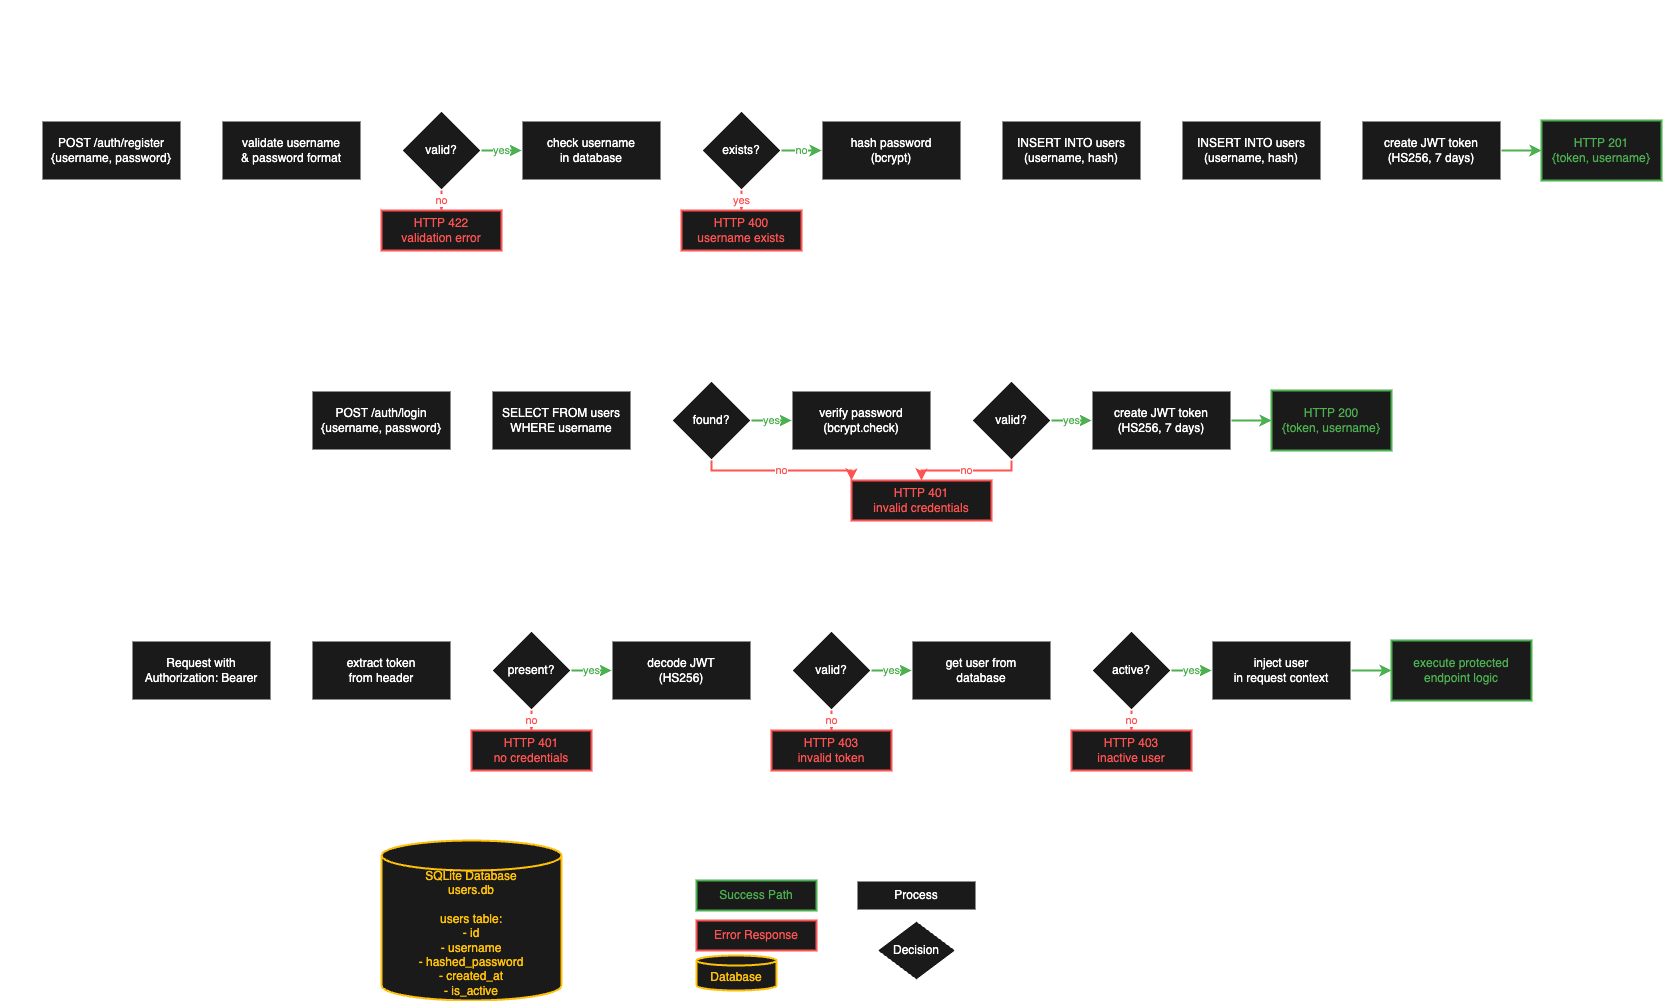

The diagram above was exported from draw.io. Its source (the exported page's mxGraphModel, read from the mxfile embedded in the PNG):
<mxGraphModel dx="1086" dy="635" grid="1" gridSize="10" guides="1" tooltips="1" connect="1" arrows="1" fold="1" page="1" pageScale="1" pageWidth="1600" pageHeight="900" background="none" math="0" shadow="0">
  <root>
    <mxCell id="0" />
    <mxCell id="1" parent="0" />
    <mxCell id="title" value="User Management" style="text;html=1;strokeColor=none;fillColor=none;align=center;verticalAlign=middle;whiteSpace=wrap;rounded=0;fontSize=16;fontColor=light-dark(#FFFFFF,#FFFFFF);fontStyle=1" parent="1" vertex="1">
      <mxGeometry x="760" y="20" width="160" height="30" as="geometry" />
    </mxCell>
    <mxCell id="registration-lane" value="Registration Flow" style="swimlane;html=1;startSize=30;horizontal=1;containerType=tree;newEdgeStyle={&quot;edgeStyle&quot;:&quot;elbowEdgeStyle&quot;,&quot;startArrow&quot;:&quot;none&quot;,&quot;endArrow&quot;:&quot;none&quot;};strokeColor=light-dark(#FFFFFF,#FFFFFF);fillColor=none;fontColor=light-dark(#FFFFFF,#FFFFFF);strokeWidth=2;dashed=1;dashPattern=1 1;" parent="1" vertex="1">
      <mxGeometry x="40" y="80" width="1670" height="200" as="geometry" />
    </mxCell>
    <mxCell id="reg-client-request" value="POST /auth/register&#10;{username, password}" style="rounded=0;whiteSpace=wrap;html=1;fillColor=#1a1a1a;strokeColor=#FFFFFF;fontColor=#FFFFFF;strokeWidth=2;" parent="registration-lane" vertex="1">
      <mxGeometry x="40" y="60" width="140" height="60" as="geometry" />
    </mxCell>
    <mxCell id="reg-validate" value="validate username&#10;&amp; password format" style="rounded=0;whiteSpace=wrap;html=1;fillColor=#1a1a1a;strokeColor=#FFFFFF;fontColor=#FFFFFF;strokeWidth=2;" parent="registration-lane" vertex="1">
      <mxGeometry x="220" y="60" width="140" height="60" as="geometry" />
    </mxCell>
    <mxCell id="reg-decision-valid" value="valid?" style="rhombus;whiteSpace=wrap;html=1;fillColor=#1a1a1a;strokeColor=#FFFFFF;fontColor=#FFFFFF;strokeWidth=2;" parent="registration-lane" vertex="1">
      <mxGeometry x="400" y="50" width="80" height="80" as="geometry" />
    </mxCell>
    <mxCell id="reg-check-exists" value="check username&#10;in database" style="rounded=0;whiteSpace=wrap;html=1;fillColor=#1a1a1a;strokeColor=#FFFFFF;fontColor=#FFFFFF;strokeWidth=2;" parent="registration-lane" vertex="1">
      <mxGeometry x="520" y="60" width="140" height="60" as="geometry" />
    </mxCell>
    <mxCell id="reg-decision-exists" value="exists?" style="rhombus;whiteSpace=wrap;html=1;fillColor=#1a1a1a;strokeColor=#FFFFFF;fontColor=#FFFFFF;strokeWidth=2;" parent="registration-lane" vertex="1">
      <mxGeometry x="700" y="50" width="80" height="80" as="geometry" />
    </mxCell>
    <mxCell id="reg-hash-password" value="hash password&#10;(bcrypt)" style="rounded=0;whiteSpace=wrap;html=1;fillColor=#1a1a1a;strokeColor=#FFFFFF;fontColor=#FFFFFF;strokeWidth=2;" parent="registration-lane" vertex="1">
      <mxGeometry x="820" y="60" width="140" height="60" as="geometry" />
    </mxCell>
    <mxCell id="reg-create-user" value="INSERT INTO users&#10;(username, hash)" style="rounded=0;whiteSpace=wrap;html=1;fillColor=#1a1a1a;strokeColor=#FFFFFF;fontColor=#FFFFFF;strokeWidth=2;" parent="registration-lane" vertex="1">
      <mxGeometry x="1180" y="60" width="140" height="60" as="geometry" />
    </mxCell>
    <mxCell id="reg-generate-token" value="create JWT token&#10;(HS256, 7 days)" style="rounded=0;whiteSpace=wrap;html=1;fillColor=#1a1a1a;strokeColor=#FFFFFF;fontColor=#FFFFFF;strokeWidth=2;" parent="registration-lane" vertex="1">
      <mxGeometry x="1360" y="60" width="140" height="60" as="geometry" />
    </mxCell>
    <mxCell id="reg-return-success" value="HTTP 201&#10;{token, username}" style="rounded=0;whiteSpace=wrap;html=1;fillColor=#1a1a1a;strokeColor=#4CAF50;fontColor=#4CAF50;strokeWidth=2;" parent="registration-lane" vertex="1">
      <mxGeometry x="1540" y="60" width="120" height="60" as="geometry" />
    </mxCell>
    <mxCell id="reg-error-422" value="HTTP 422&#10;validation error" style="rounded=0;whiteSpace=wrap;html=1;fillColor=#1a1a1a;strokeColor=#FF5252;fontColor=#FF5252;strokeWidth=2;" parent="registration-lane" vertex="1">
      <mxGeometry x="380" y="150" width="120" height="40" as="geometry" />
    </mxCell>
    <mxCell id="reg-error-400" value="HTTP 400&#10;username exists" style="rounded=0;whiteSpace=wrap;html=1;fillColor=#1a1a1a;strokeColor=#FF5252;fontColor=#FF5252;strokeWidth=2;" parent="registration-lane" vertex="1">
      <mxGeometry x="680" y="150" width="120" height="40" as="geometry" />
    </mxCell>
    <mxCell id="reg-arrow-1" style="edgeStyle=orthogonalEdgeStyle;rounded=0;orthogonalLoop=1;jettySize=auto;html=1;strokeColor=light-dark(#FFFFFF,#FFFFFF);strokeWidth=2;fontColor=#FFFFFF;" parent="registration-lane" source="reg-client-request" target="reg-validate" edge="1">
      <mxGeometry relative="1" as="geometry" />
    </mxCell>
    <mxCell id="reg-arrow-2" style="edgeStyle=orthogonalEdgeStyle;rounded=0;orthogonalLoop=1;jettySize=auto;html=1;strokeColor=light-dark(#FFFFFF,#FFFFFF);strokeWidth=2;fontColor=#FFFFFF;" parent="registration-lane" source="reg-validate" target="reg-decision-valid" edge="1">
      <mxGeometry relative="1" as="geometry" />
    </mxCell>
    <mxCell id="reg-arrow-3" value="yes" style="edgeStyle=orthogonalEdgeStyle;rounded=0;orthogonalLoop=1;jettySize=auto;html=1;strokeColor=#4CAF50;strokeWidth=2;fontColor=#4CAF50;" parent="registration-lane" source="reg-decision-valid" target="reg-check-exists" edge="1">
      <mxGeometry relative="1" as="geometry" />
    </mxCell>
    <mxCell id="reg-arrow-4" value="no" style="edgeStyle=orthogonalEdgeStyle;rounded=0;orthogonalLoop=1;jettySize=auto;html=1;strokeColor=#FF5252;strokeWidth=2;fontColor=#FF5252;" parent="registration-lane" source="reg-decision-valid" target="reg-error-422" edge="1">
      <mxGeometry relative="1" as="geometry" />
    </mxCell>
    <mxCell id="reg-arrow-5" style="edgeStyle=orthogonalEdgeStyle;rounded=0;orthogonalLoop=1;jettySize=auto;html=1;strokeColor=light-dark(#FFFFFF,#FFFFFF);strokeWidth=2;fontColor=#FFFFFF;" parent="registration-lane" source="reg-check-exists" target="reg-decision-exists" edge="1">
      <mxGeometry relative="1" as="geometry" />
    </mxCell>
    <mxCell id="reg-arrow-6" value="no" style="edgeStyle=orthogonalEdgeStyle;rounded=0;orthogonalLoop=1;jettySize=auto;html=1;strokeColor=#4CAF50;strokeWidth=2;fontColor=#4CAF50;" parent="registration-lane" source="reg-decision-exists" target="reg-hash-password" edge="1">
      <mxGeometry relative="1" as="geometry" />
    </mxCell>
    <mxCell id="reg-arrow-7" value="yes" style="edgeStyle=orthogonalEdgeStyle;rounded=0;orthogonalLoop=1;jettySize=auto;html=1;strokeColor=#FF5252;strokeWidth=2;fontColor=#FF5252;" parent="registration-lane" source="reg-decision-exists" target="reg-error-400" edge="1">
      <mxGeometry relative="1" as="geometry" />
    </mxCell>
    <mxCell id="reg-arrow-8" style="edgeStyle=orthogonalEdgeStyle;rounded=0;orthogonalLoop=1;jettySize=auto;html=1;strokeColor=light-dark(#FFFFFF,#FFFFFF);strokeWidth=2;fontColor=#FFFFFF;" parent="registration-lane" source="reg-hash-password" target="3" edge="1">
      <mxGeometry relative="1" as="geometry" />
    </mxCell>
    <mxCell id="reg-arrow-9" style="edgeStyle=orthogonalEdgeStyle;rounded=0;orthogonalLoop=1;jettySize=auto;html=1;strokeColor=#FFFFFF;strokeWidth=2;fontColor=#FFFFFF;" parent="registration-lane" source="reg-create-user" target="reg-generate-token" edge="1">
      <mxGeometry relative="1" as="geometry" />
    </mxCell>
    <mxCell id="reg-arrow-10" style="edgeStyle=orthogonalEdgeStyle;rounded=0;orthogonalLoop=1;jettySize=auto;html=1;strokeColor=#4CAF50;strokeWidth=2;fontColor=#FFFFFF;" parent="registration-lane" source="reg-generate-token" target="reg-return-success" edge="1">
      <mxGeometry relative="1" as="geometry" />
    </mxCell>
    <mxCell id="2" style="edgeStyle=orthogonalEdgeStyle;rounded=0;orthogonalLoop=1;jettySize=auto;html=1;strokeColor=light-dark(#FFFFFF,#FFFFFF);strokeWidth=2;fontColor=#FFFFFF;" parent="registration-lane" source="3" target="reg-create-user" edge="1">
      <mxGeometry relative="1" as="geometry">
        <mxPoint x="1000" y="170" as="sourcePoint" />
      </mxGeometry>
    </mxCell>
    <mxCell id="3" value="INSERT INTO users&#10;(username, hash)" style="rounded=0;whiteSpace=wrap;html=1;fillColor=#1a1a1a;strokeColor=#FFFFFF;fontColor=#FFFFFF;strokeWidth=2;" parent="registration-lane" vertex="1">
      <mxGeometry x="1000" y="60" width="140" height="60" as="geometry" />
    </mxCell>
    <mxCell id="login-lane" value="Login Flow" style="swimlane;html=1;startSize=30;horizontal=1;containerType=tree;newEdgeStyle={&quot;edgeStyle&quot;:&quot;elbowEdgeStyle&quot;,&quot;startArrow&quot;:&quot;none&quot;,&quot;endArrow&quot;:&quot;none&quot;};strokeColor=light-dark(#FFFFFF,#FFFFFF);fillColor=none;fontColor=light-dark(#FFFFFF,#FFFFFF);strokeWidth=2;dashed=1;dashPattern=1 1;" parent="1" vertex="1">
      <mxGeometry x="130" y="340" width="1520" height="210" as="geometry" />
    </mxCell>
    <mxCell id="login-client-request" value="POST /auth/login&#10;{username, password}" style="rounded=0;whiteSpace=wrap;html=1;fillColor=#1a1a1a;strokeColor=#FFFFFF;fontColor=#FFFFFF;strokeWidth=2;" parent="login-lane" vertex="1">
      <mxGeometry x="220" y="70" width="140" height="60" as="geometry" />
    </mxCell>
    <mxCell id="login-get-user" value="SELECT FROM users&#10;WHERE username" style="rounded=0;whiteSpace=wrap;html=1;fillColor=#1a1a1a;strokeColor=#FFFFFF;fontColor=#FFFFFF;strokeWidth=2;" parent="login-lane" vertex="1">
      <mxGeometry x="400" y="70" width="140" height="60" as="geometry" />
    </mxCell>
    <mxCell id="login-decision-found" value="found?" style="rhombus;whiteSpace=wrap;html=1;fillColor=#1a1a1a;strokeColor=#FFFFFF;fontColor=#FFFFFF;strokeWidth=2;" parent="login-lane" vertex="1">
      <mxGeometry x="580" y="60" width="80" height="80" as="geometry" />
    </mxCell>
    <mxCell id="login-verify-password" value="verify password&#10;(bcrypt.check)" style="rounded=0;whiteSpace=wrap;html=1;fillColor=#1a1a1a;strokeColor=#FFFFFF;fontColor=#FFFFFF;strokeWidth=2;" parent="login-lane" vertex="1">
      <mxGeometry x="700" y="70" width="140" height="60" as="geometry" />
    </mxCell>
    <mxCell id="login-decision-password" value="valid?" style="rhombus;whiteSpace=wrap;html=1;fillColor=#1a1a1a;strokeColor=#FFFFFF;fontColor=#FFFFFF;strokeWidth=2;" parent="login-lane" vertex="1">
      <mxGeometry x="880" y="60" width="80" height="80" as="geometry" />
    </mxCell>
    <mxCell id="login-generate-token" value="create JWT token&#10;(HS256, 7 days)" style="rounded=0;whiteSpace=wrap;html=1;fillColor=#1a1a1a;strokeColor=#FFFFFF;fontColor=#FFFFFF;strokeWidth=2;" parent="login-lane" vertex="1">
      <mxGeometry x="1000" y="70" width="140" height="60" as="geometry" />
    </mxCell>
    <mxCell id="login-return-success" value="HTTP 200&#10;{token, username}" style="rounded=0;whiteSpace=wrap;html=1;fillColor=#1a1a1a;strokeColor=#4CAF50;fontColor=#4CAF50;strokeWidth=2;" parent="login-lane" vertex="1">
      <mxGeometry x="1180" y="70" width="120" height="60" as="geometry" />
    </mxCell>
    <mxCell id="login-error-401" value="HTTP 401&#10;invalid credentials" style="rounded=0;whiteSpace=wrap;html=1;fillColor=#1a1a1a;strokeColor=#FF5252;fontColor=#FF5252;strokeWidth=2;" parent="login-lane" vertex="1">
      <mxGeometry x="760" y="160" width="140" height="40" as="geometry" />
    </mxCell>
    <mxCell id="login-arrow-1" style="edgeStyle=orthogonalEdgeStyle;rounded=0;orthogonalLoop=1;jettySize=auto;html=1;strokeColor=light-dark(#FFFFFF,#FFFFFF);strokeWidth=2;fontColor=light-dark(#FFFFFF,#FFFFFF);" parent="login-lane" source="login-client-request" target="login-get-user" edge="1">
      <mxGeometry relative="1" as="geometry" />
    </mxCell>
    <mxCell id="login-arrow-2" style="edgeStyle=orthogonalEdgeStyle;rounded=0;orthogonalLoop=1;jettySize=auto;html=1;strokeColor=light-dark(#FFFFFF,#FFFFFF);strokeWidth=2;fontColor=light-dark(#FFFFFF,#FFFFFF);" parent="login-lane" source="login-get-user" target="login-decision-found" edge="1">
      <mxGeometry relative="1" as="geometry" />
    </mxCell>
    <mxCell id="login-arrow-3" value="yes" style="edgeStyle=orthogonalEdgeStyle;rounded=0;orthogonalLoop=1;jettySize=auto;html=1;strokeColor=#4CAF50;strokeWidth=2;fontColor=#4CAF50;" parent="login-lane" source="login-decision-found" target="login-verify-password" edge="1">
      <mxGeometry relative="1" as="geometry" />
    </mxCell>
    <mxCell id="login-arrow-4" value="no" style="edgeStyle=orthogonalEdgeStyle;rounded=0;orthogonalLoop=1;jettySize=auto;html=1;strokeColor=#FF5252;strokeWidth=2;fontColor=#FF5252;" parent="login-lane" source="login-decision-found" target="login-error-401" edge="1">
      <mxGeometry relative="1" as="geometry">
        <Array as="points">
          <mxPoint x="620" y="150" />
          <mxPoint x="760" y="150" />
        </Array>
      </mxGeometry>
    </mxCell>
    <mxCell id="login-arrow-5" style="edgeStyle=orthogonalEdgeStyle;rounded=0;orthogonalLoop=1;jettySize=auto;html=1;strokeColor=light-dark(#FFFFFF,#FFFFFF);strokeWidth=2;fontColor=light-dark(#FFFFFF,#FFFFFF);" parent="login-lane" source="login-verify-password" target="login-decision-password" edge="1">
      <mxGeometry relative="1" as="geometry" />
    </mxCell>
    <mxCell id="login-arrow-6" value="yes" style="edgeStyle=orthogonalEdgeStyle;rounded=0;orthogonalLoop=1;jettySize=auto;html=1;strokeColor=#4CAF50;strokeWidth=2;fontColor=#4CAF50;" parent="login-lane" source="login-decision-password" target="login-generate-token" edge="1">
      <mxGeometry relative="1" as="geometry" />
    </mxCell>
    <mxCell id="login-arrow-7" value="no" style="edgeStyle=orthogonalEdgeStyle;rounded=0;orthogonalLoop=1;jettySize=auto;html=1;strokeColor=#FF5252;strokeWidth=2;fontColor=#FF5252;" parent="login-lane" source="login-decision-password" target="login-error-401" edge="1">
      <mxGeometry relative="1" as="geometry">
        <Array as="points">
          <mxPoint x="920" y="150" />
          <mxPoint x="830" y="150" />
        </Array>
      </mxGeometry>
    </mxCell>
    <mxCell id="login-arrow-8" style="edgeStyle=orthogonalEdgeStyle;rounded=0;orthogonalLoop=1;jettySize=auto;html=1;strokeColor=#4CAF50;strokeWidth=2;fontColor=#FFFFFF;" parent="login-lane" source="login-generate-token" target="login-return-success" edge="1">
      <mxGeometry relative="1" as="geometry" />
    </mxCell>
    <mxCell id="token-lane" value="Token Validation Flow (Protected Endpoints)" style="swimlane;html=1;startSize=30;horizontal=1;containerType=tree;newEdgeStyle={&quot;edgeStyle&quot;:&quot;elbowEdgeStyle&quot;,&quot;startArrow&quot;:&quot;none&quot;,&quot;endArrow&quot;:&quot;none&quot;};strokeColor=light-dark(#FFFFFF,#FFFFFF);fillColor=none;fontColor=light-dark(#FFFFFF,#FFFFFF);strokeWidth=2;dashed=1;dashPattern=1 1;swimlaneFillColor=none;" parent="1" vertex="1">
      <mxGeometry x="130" y="600" width="1520" height="200" as="geometry" />
    </mxCell>
    <mxCell id="token-client-request" value="Request with&#10;Authorization: Bearer" style="rounded=0;whiteSpace=wrap;html=1;fillColor=#1a1a1a;strokeColor=#FFFFFF;fontColor=#FFFFFF;strokeWidth=2;" parent="token-lane" vertex="1">
      <mxGeometry x="40" y="60" width="140" height="60" as="geometry" />
    </mxCell>
    <mxCell id="token-extract" value="extract token&#10;from header" style="rounded=0;whiteSpace=wrap;html=1;fillColor=#1a1a1a;strokeColor=#FFFFFF;fontColor=#FFFFFF;strokeWidth=2;" parent="token-lane" vertex="1">
      <mxGeometry x="220" y="60" width="140" height="60" as="geometry" />
    </mxCell>
    <mxCell id="token-decision-present" value="present?" style="rhombus;whiteSpace=wrap;html=1;fillColor=#1a1a1a;strokeColor=#FFFFFF;fontColor=#FFFFFF;strokeWidth=2;" parent="token-lane" vertex="1">
      <mxGeometry x="400" y="50" width="80" height="80" as="geometry" />
    </mxCell>
    <mxCell id="token-decode" value="decode JWT&#10;(HS256)" style="rounded=0;whiteSpace=wrap;html=1;fillColor=#1a1a1a;strokeColor=#FFFFFF;fontColor=#FFFFFF;strokeWidth=2;" parent="token-lane" vertex="1">
      <mxGeometry x="520" y="60" width="140" height="60" as="geometry" />
    </mxCell>
    <mxCell id="token-decision-valid" value="valid?" style="rhombus;whiteSpace=wrap;html=1;fillColor=#1a1a1a;strokeColor=#FFFFFF;fontColor=#FFFFFF;strokeWidth=2;" parent="token-lane" vertex="1">
      <mxGeometry x="700" y="50" width="80" height="80" as="geometry" />
    </mxCell>
    <mxCell id="token-get-user" value="get user from&#10;database" style="rounded=0;whiteSpace=wrap;html=1;fillColor=#1a1a1a;strokeColor=#FFFFFF;fontColor=#FFFFFF;strokeWidth=2;" parent="token-lane" vertex="1">
      <mxGeometry x="820" y="60" width="140" height="60" as="geometry" />
    </mxCell>
    <mxCell id="token-decision-active" value="active?" style="rhombus;whiteSpace=wrap;html=1;fillColor=#1a1a1a;strokeColor=#FFFFFF;fontColor=#FFFFFF;strokeWidth=2;" parent="token-lane" vertex="1">
      <mxGeometry x="1000" y="50" width="80" height="80" as="geometry" />
    </mxCell>
    <mxCell id="token-inject" value="inject user&#10;in request context" style="rounded=0;whiteSpace=wrap;html=1;fillColor=#1a1a1a;strokeColor=#FFFFFF;fontColor=#FFFFFF;strokeWidth=2;" parent="token-lane" vertex="1">
      <mxGeometry x="1120" y="60" width="140" height="60" as="geometry" />
    </mxCell>
    <mxCell id="token-execute" value="execute protected&#10;endpoint logic" style="rounded=0;whiteSpace=wrap;html=1;fillColor=#1a1a1a;strokeColor=#4CAF50;fontColor=#4CAF50;strokeWidth=2;" parent="token-lane" vertex="1">
      <mxGeometry x="1300" y="60" width="140" height="60" as="geometry" />
    </mxCell>
    <mxCell id="token-error-401a" value="HTTP 401&#10;no credentials" style="rounded=0;whiteSpace=wrap;html=1;fillColor=#1a1a1a;strokeColor=#FF5252;fontColor=#FF5252;strokeWidth=2;" parent="token-lane" vertex="1">
      <mxGeometry x="380" y="150" width="120" height="40" as="geometry" />
    </mxCell>
    <mxCell id="token-error-403" value="HTTP 403&#10;invalid token" style="rounded=0;whiteSpace=wrap;html=1;fillColor=#1a1a1a;strokeColor=#FF5252;fontColor=#FF5252;strokeWidth=2;" parent="token-lane" vertex="1">
      <mxGeometry x="680" y="150" width="120" height="40" as="geometry" />
    </mxCell>
    <mxCell id="token-error-403b" value="HTTP 403&#10;inactive user" style="rounded=0;whiteSpace=wrap;html=1;fillColor=#1a1a1a;strokeColor=#FF5252;fontColor=#FF5252;strokeWidth=2;" parent="token-lane" vertex="1">
      <mxGeometry x="980" y="150" width="120" height="40" as="geometry" />
    </mxCell>
    <mxCell id="token-arrow-1" style="edgeStyle=orthogonalEdgeStyle;rounded=0;orthogonalLoop=1;jettySize=auto;html=1;strokeColor=light-dark(#FFFFFF,#FFFFFF);strokeWidth=2;fontColor=#FFFFFF;" parent="token-lane" source="token-client-request" target="token-extract" edge="1">
      <mxGeometry relative="1" as="geometry" />
    </mxCell>
    <mxCell id="token-arrow-2" style="edgeStyle=orthogonalEdgeStyle;rounded=0;orthogonalLoop=1;jettySize=auto;html=1;strokeColor=light-dark(#FFFFFF,#FFFFFF);strokeWidth=2;fontColor=#FFFFFF;" parent="token-lane" source="token-extract" target="token-decision-present" edge="1">
      <mxGeometry relative="1" as="geometry" />
    </mxCell>
    <mxCell id="token-arrow-3" value="yes" style="edgeStyle=orthogonalEdgeStyle;rounded=0;orthogonalLoop=1;jettySize=auto;html=1;strokeColor=#4CAF50;strokeWidth=2;fontColor=#4CAF50;" parent="token-lane" source="token-decision-present" target="token-decode" edge="1">
      <mxGeometry relative="1" as="geometry" />
    </mxCell>
    <mxCell id="token-arrow-4" value="no" style="edgeStyle=orthogonalEdgeStyle;rounded=0;orthogonalLoop=1;jettySize=auto;html=1;strokeColor=#FF5252;strokeWidth=2;fontColor=#FF5252;" parent="token-lane" source="token-decision-present" target="token-error-401a" edge="1">
      <mxGeometry relative="1" as="geometry" />
    </mxCell>
    <mxCell id="token-arrow-5" style="edgeStyle=orthogonalEdgeStyle;rounded=0;orthogonalLoop=1;jettySize=auto;html=1;strokeColor=light-dark(#FFFFFF,#FFFFFF);strokeWidth=2;fontColor=#FFFFFF;" parent="token-lane" source="token-decode" target="token-decision-valid" edge="1">
      <mxGeometry relative="1" as="geometry" />
    </mxCell>
    <mxCell id="token-arrow-6" value="yes" style="edgeStyle=orthogonalEdgeStyle;rounded=0;orthogonalLoop=1;jettySize=auto;html=1;strokeColor=#4CAF50;strokeWidth=2;fontColor=#4CAF50;" parent="token-lane" source="token-decision-valid" target="token-get-user" edge="1">
      <mxGeometry relative="1" as="geometry" />
    </mxCell>
    <mxCell id="token-arrow-7" value="no" style="edgeStyle=orthogonalEdgeStyle;rounded=0;orthogonalLoop=1;jettySize=auto;html=1;strokeColor=#FF5252;strokeWidth=2;fontColor=#FF5252;" parent="token-lane" source="token-decision-valid" target="token-error-403" edge="1">
      <mxGeometry relative="1" as="geometry" />
    </mxCell>
    <mxCell id="token-arrow-8" style="edgeStyle=orthogonalEdgeStyle;rounded=0;orthogonalLoop=1;jettySize=auto;html=1;strokeColor=light-dark(#FFFFFF,#FFFFFF);strokeWidth=2;fontColor=#FFFFFF;" parent="token-lane" source="token-get-user" target="token-decision-active" edge="1">
      <mxGeometry relative="1" as="geometry" />
    </mxCell>
    <mxCell id="token-arrow-9" value="yes" style="edgeStyle=orthogonalEdgeStyle;rounded=0;orthogonalLoop=1;jettySize=auto;html=1;strokeColor=#4CAF50;strokeWidth=2;fontColor=#4CAF50;" parent="token-lane" source="token-decision-active" target="token-inject" edge="1">
      <mxGeometry relative="1" as="geometry" />
    </mxCell>
    <mxCell id="token-arrow-10" value="no" style="edgeStyle=orthogonalEdgeStyle;rounded=0;orthogonalLoop=1;jettySize=auto;html=1;strokeColor=#FF5252;strokeWidth=2;fontColor=#FF5252;" parent="token-lane" source="token-decision-active" target="token-error-403b" edge="1">
      <mxGeometry relative="1" as="geometry" />
    </mxCell>
    <mxCell id="token-arrow-11" style="edgeStyle=orthogonalEdgeStyle;rounded=0;orthogonalLoop=1;jettySize=auto;html=1;strokeColor=#4CAF50;strokeWidth=2;fontColor=#FFFFFF;" parent="token-lane" source="token-inject" target="token-execute" edge="1">
      <mxGeometry relative="1" as="geometry" />
    </mxCell>
    <mxCell id="database" value="SQLite Database&#10;users.db&#10;&#10;users table:&#10;- id&#10;- username&#10;- hashed_password&#10;- created_at&#10;- is_active" style="shape=cylinder3;whiteSpace=wrap;html=1;boundedLbl=1;backgroundOutline=1;size=15;fillColor=#1a1a1a;strokeColor=#FFC107;fontColor=#FFC107;strokeWidth=2;" parent="1" vertex="1">
      <mxGeometry x="420" y="860" width="180" height="160" as="geometry" />
    </mxCell>
    <mxCell id="legend-box" value="Legend" style="swimlane;html=1;startSize=30;horizontal=1;containerType=tree;strokeColor=light-dark(#FFFFFF,#FFFFFF);fillColor=none;fontColor=light-dark(#FFFFFF,#FFFFFF);strokeWidth=2;" parent="1" vertex="1">
      <mxGeometry x="715" y="860" width="320" height="160" as="geometry" />
    </mxCell>
    <mxCell id="legend-success" value="Success Path" style="rounded=0;whiteSpace=wrap;html=1;fillColor=#1a1a1a;strokeColor=#4CAF50;fontColor=#4CAF50;strokeWidth=2;" parent="legend-box" vertex="1">
      <mxGeometry x="20" y="40" width="120" height="30" as="geometry" />
    </mxCell>
    <mxCell id="legend-error" value="Error Response" style="rounded=0;whiteSpace=wrap;html=1;fillColor=#1a1a1a;strokeColor=#FF5252;fontColor=#FF5252;strokeWidth=2;" parent="legend-box" vertex="1">
      <mxGeometry x="20" y="80" width="120" height="30" as="geometry" />
    </mxCell>
    <mxCell id="legend-database" value="Database" style="shape=cylinder3;whiteSpace=wrap;html=1;boundedLbl=1;backgroundOutline=1;size=5;fillColor=#1a1a1a;strokeColor=#FFC107;fontColor=#FFC107;strokeWidth=2;" parent="legend-box" vertex="1">
      <mxGeometry x="20" y="115" width="80" height="35" as="geometry" />
    </mxCell>
    <mxCell id="legend-process" value="Process" style="rounded=0;whiteSpace=wrap;html=1;fillColor=#1a1a1a;strokeColor=#FFFFFF;fontColor=#FFFFFF;strokeWidth=2;" parent="legend-box" vertex="1">
      <mxGeometry x="180" y="40" width="120" height="30" as="geometry" />
    </mxCell>
    <mxCell id="legend-decision" value="Decision" style="rhombus;whiteSpace=wrap;html=1;fillColor=#1a1a1a;strokeColor=#FFFFFF;fontColor=#FFFFFF;strokeWidth=2;" parent="legend-box" vertex="1">
      <mxGeometry x="200" y="80" width="80" height="60" as="geometry" />
    </mxCell>
  </root>
</mxGraphModel>